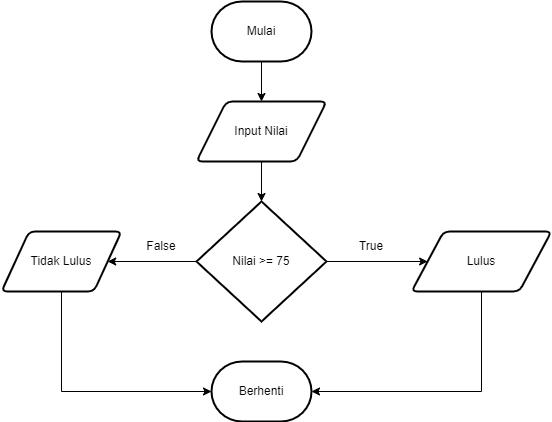

The diagram above was exported from draw.io. Its source (the exported page's mxGraphModel, read from the mxfile embedded in the PNG):
<mxGraphModel dx="1038" dy="617" grid="1" gridSize="10" guides="1" tooltips="1" connect="1" arrows="1" fold="1" page="1" pageScale="1" pageWidth="850" pageHeight="1100" math="0" shadow="0">
  <root>
    <mxCell id="0" />
    <mxCell id="1" parent="0" />
    <mxCell id="1Qy5xvF3pHVgCXMQyT8R-6" value="" style="edgeStyle=orthogonalEdgeStyle;rounded=0;orthogonalLoop=1;jettySize=auto;html=1;" parent="1" source="1Qy5xvF3pHVgCXMQyT8R-1" target="1Qy5xvF3pHVgCXMQyT8R-2" edge="1">
      <mxGeometry relative="1" as="geometry" />
    </mxCell>
    <mxCell id="1Qy5xvF3pHVgCXMQyT8R-1" value="Mulai" style="strokeWidth=2;html=1;shape=mxgraph.flowchart.terminator;whiteSpace=wrap;" parent="1" vertex="1">
      <mxGeometry x="400" y="100" width="100" height="60" as="geometry" />
    </mxCell>
    <mxCell id="1Qy5xvF3pHVgCXMQyT8R-7" value="" style="edgeStyle=orthogonalEdgeStyle;rounded=0;orthogonalLoop=1;jettySize=auto;html=1;" parent="1" source="1Qy5xvF3pHVgCXMQyT8R-2" edge="1">
      <mxGeometry relative="1" as="geometry">
        <mxPoint x="450" y="300" as="targetPoint" />
      </mxGeometry>
    </mxCell>
    <mxCell id="1Qy5xvF3pHVgCXMQyT8R-2" value="Input Nilai" style="shape=parallelogram;html=1;strokeWidth=2;perimeter=parallelogramPerimeter;whiteSpace=wrap;rounded=1;arcSize=12;size=0.23;" parent="1" vertex="1">
      <mxGeometry x="385" y="200" width="130" height="60" as="geometry" />
    </mxCell>
    <mxCell id="1Qy5xvF3pHVgCXMQyT8R-14" style="edgeStyle=orthogonalEdgeStyle;rounded=0;orthogonalLoop=1;jettySize=auto;html=1;exitX=0.5;exitY=1;exitDx=0;exitDy=0;entryX=0;entryY=0.5;entryDx=0;entryDy=0;entryPerimeter=0;" parent="1" source="1Qy5xvF3pHVgCXMQyT8R-3" target="1Qy5xvF3pHVgCXMQyT8R-13" edge="1">
      <mxGeometry relative="1" as="geometry" />
    </mxCell>
    <mxCell id="1Qy5xvF3pHVgCXMQyT8R-3" value="Tidak Lulus" style="shape=parallelogram;html=1;strokeWidth=2;perimeter=parallelogramPerimeter;whiteSpace=wrap;rounded=1;arcSize=12;size=0.23;" parent="1" vertex="1">
      <mxGeometry x="190" y="330" width="120" height="60" as="geometry" />
    </mxCell>
    <mxCell id="1Qy5xvF3pHVgCXMQyT8R-12" value="" style="edgeStyle=orthogonalEdgeStyle;rounded=0;orthogonalLoop=1;jettySize=auto;html=1;" parent="1" source="1Qy5xvF3pHVgCXMQyT8R-9" target="1Qy5xvF3pHVgCXMQyT8R-10" edge="1">
      <mxGeometry relative="1" as="geometry" />
    </mxCell>
    <mxCell id="S73aaWLvyPv4yEBe2Xs7-3" value="" style="edgeStyle=orthogonalEdgeStyle;rounded=0;orthogonalLoop=1;jettySize=auto;html=1;" parent="1" source="1Qy5xvF3pHVgCXMQyT8R-9" target="1Qy5xvF3pHVgCXMQyT8R-3" edge="1">
      <mxGeometry relative="1" as="geometry" />
    </mxCell>
    <mxCell id="1Qy5xvF3pHVgCXMQyT8R-9" value="Nilai &amp;gt;= 75" style="strokeWidth=2;html=1;shape=mxgraph.flowchart.decision;whiteSpace=wrap;" parent="1" vertex="1">
      <mxGeometry x="385" y="300" width="130" height="120" as="geometry" />
    </mxCell>
    <mxCell id="1Qy5xvF3pHVgCXMQyT8R-15" style="edgeStyle=orthogonalEdgeStyle;rounded=0;orthogonalLoop=1;jettySize=auto;html=1;exitX=0.5;exitY=1;exitDx=0;exitDy=0;entryX=1;entryY=0.5;entryDx=0;entryDy=0;entryPerimeter=0;" parent="1" source="1Qy5xvF3pHVgCXMQyT8R-10" target="1Qy5xvF3pHVgCXMQyT8R-13" edge="1">
      <mxGeometry relative="1" as="geometry" />
    </mxCell>
    <mxCell id="1Qy5xvF3pHVgCXMQyT8R-10" value="Lulus" style="shape=parallelogram;html=1;strokeWidth=2;perimeter=parallelogramPerimeter;whiteSpace=wrap;rounded=1;arcSize=12;size=0.23;" parent="1" vertex="1">
      <mxGeometry x="600" y="330" width="140" height="60" as="geometry" />
    </mxCell>
    <mxCell id="1Qy5xvF3pHVgCXMQyT8R-13" value="Berhenti" style="strokeWidth=2;html=1;shape=mxgraph.flowchart.terminator;whiteSpace=wrap;" parent="1" vertex="1">
      <mxGeometry x="400" y="460" width="100" height="60" as="geometry" />
    </mxCell>
    <mxCell id="S73aaWLvyPv4yEBe2Xs7-4" value="False" style="text;html=1;strokeColor=none;fillColor=none;align=center;verticalAlign=middle;whiteSpace=wrap;rounded=0;" parent="1" vertex="1">
      <mxGeometry x="320" y="330" width="60" height="30" as="geometry" />
    </mxCell>
    <mxCell id="S73aaWLvyPv4yEBe2Xs7-7" value="True" style="text;html=1;strokeColor=none;fillColor=none;align=center;verticalAlign=middle;whiteSpace=wrap;rounded=0;" parent="1" vertex="1">
      <mxGeometry x="530" y="330" width="60" height="30" as="geometry" />
    </mxCell>
  </root>
</mxGraphModel>